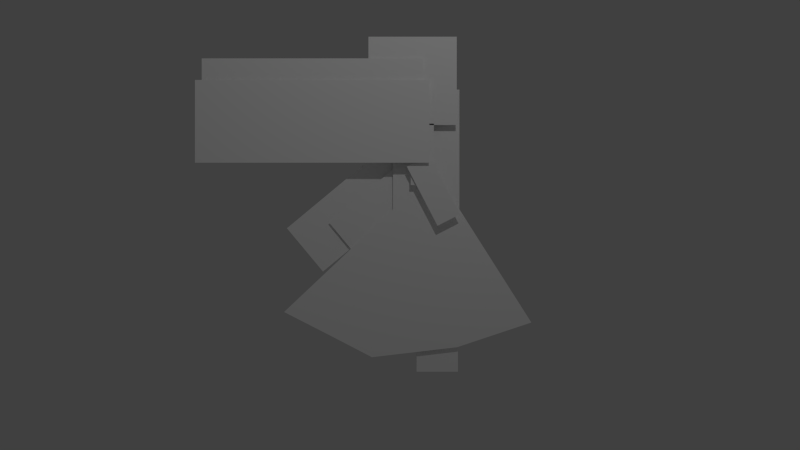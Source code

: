 # Source: Aurora.blend  (saved by Blender 2.73.0; exported with 4.5.12 LTS)
import bpy
from mathutils import Matrix  # noqa: F401  (used for matrix-valued properties, if any)

bpy.ops.wm.read_factory_settings(use_empty=True)
scene = bpy.context.scene
scene.name = 'Scene'

# ---- collections
col_collection_1 = bpy.data.collections.new('Collection 1'); scene.collection.children.link(col_collection_1)

# ---- materials (node trees are filled in below, after node groups)
mat_material = bpy.data.materials.new('Material')
mat_material.alpha_threshold = 0.0
mat_material.use_transparent_shadow = False
mat_material.diffuse_color = (1.0, 1.0, 1.0, 1.0)
mat_material.roughness = 0.5
mat_material.specular_intensity = 0.0
mat_material.line_color = (0.0, 0.0, 0.0, 1.0)

# ---- material node trees

# ---- world
world_world = bpy.data.worlds.new('World'); scene.world = world_world
world_world.color = (0.05088, 0.05088, 0.05088)
world_world.use_sun_shadow = False
world_world.sun_shadow_jitter_overblur = 0.0
world_world.cycles.sampling_method = 'MANUAL'
world_world.cycles.sample_map_resolution = 256

# ---- cameras
cam_camera = bpy.data.cameras.new('Camera')
cam_camera.clip_end = 100.0
cam_camera.lens = 35.0
cam_camera.sensor_width = 32.0
cam_camera.sensor_height = 18.0
cam_camera.ortho_scale = 7.314
cam_camera.dof.focus_distance = 0.0
cam_camera.dof.aperture_fstop = 128.0

# ---- lights
light_lamp = bpy.data.lights.new('Lamp', 'POINT')
light_lamp.transmission_factor = 0.0
light_lamp.cutoff_distance = 30.0
light_lamp.energy = 100.0
light_lamp.shadow_buffer_clip_start = 1.001
light_lamp.shadow_soft_size = 0.1
light_lamp.shadow_maximum_resolution = 0.006
light_lamp.use_absolute_resolution = True
light_lamp.cycles.use_multiple_importance_sampling = False

# ---- meshes
me_plane = bpy.data.meshes.new('Plane')
me_plane.from_pydata([(-0.113, 0.1715, 0.721), (-0.113, 0.418, 0.721), (-0.113, 0.1715, 0.06696), (-0.113, 0.418, 0.06696), (-0.08802, 0.1715, 0.2301), (-0.08802, 0.1715, -0.04012), (-0.08802, 0.6049, 0.2301), (-0.08802, 0.6049, -0.04012), (-0.06621, 0.1092, 2.545), (-0.06621, 0.1092, 1.909), (-0.06621, 0.3489, 2.545), (-0.06621, 0.3489, 1.909), (-0.06202, 0.1715, 0.721), (-0.06202, 0.418, 0.721), (-0.06202, 0.418, 0.06696), (-0.06202, 0.1715, 0.06696), (-0.0473, -1.187, 1.462), (-0.0473, -0.8093, 1.008), (-0.0473, 0.1015, 2.532), (-0.0473, 0.479, 2.077), (-0.04619, 0.06869, 2.099), (-0.04619, 0.2994, 2.218), (-0.04619, 0.3857, 1.487), (-0.04619, 0.6164, 1.606), (-0.03834, 0.1715, 0.2301), (-0.03834, 0.6049, 0.2301), (-0.03834, 0.1715, -0.04012), (-0.03834, 0.6049, -0.04012), (-0.02525, -0.745, 1.523), (-0.02525, 0.1535, 2.269), (-0.02525, -0.4817, 1.206), (-0.02525, 0.4168, 1.951), (1.49e-08, 0.2798, 2.659), (1.49e-08, 0.09337, 1.909), (1.49e-08, 0.08004, 2.159), (1.49e-08, 0.06671, 2.409), (1.49e-08, 0.05338, 2.659), (1.49e-08, -0.2671, 1.479), (1.49e-08, 0.7443, 1.46), (1.49e-08, 0.4422, 1.417), (1.49e-08, 0.114, 1.399), (1.49e-08, 0.5829, 1.439), (1.49e-08, 0.2871, 1.408), (1.49e-08, 0.1067, 1.66), (1.49e-08, -0.7495, 0.353), (1.49e-08, 0.04005, 2.908), (1.49e-08, 0.3147, 1.66), (1.49e-08, 0.1511, 0.1695), (1.49e-08, 0.2711, 2.908), (1.49e-08, 0.9807, 0.3503), (1.49e-08, 0.5022, 2.908), (1.49e-08, 0.5022, 1.66), (1.49e-08, 0.4111, 1.66), (1.49e-08, 0.197, 1.66), (1.49e-08, 0.1556, 2.908), (1.49e-08, 0.3867, 2.908), (1.49e-08, 1.368, 0.4789), (1.49e-08, 0.5953, 0.2217), (1.49e-08, -0.2947, 0.1173), (1.49e-08, -1.211, 0.5888), (1.49e-08, 0.6177, 1.66), (1.49e-08, 0.6177, 2.908), (1.49e-08, -0.07549, 2.908), (1.49e-08, -0.07549, 1.66), (1.49e-08, 0.2886, 2.409), (1.49e-08, 0.2973, 2.159), (1.49e-08, 0.306, 1.909), (1.49e-08, 0.5022, 2.659), (1.49e-08, 0.5022, 2.409), (1.49e-08, 0.5022, 2.159), (1.49e-08, 0.5022, 1.909), (1.49e-08, 0.3915, 2.659), (1.49e-08, 0.3964, 2.409), (1.49e-08, 0.4013, 2.159), (1.49e-08, 0.4062, 1.909), (1.49e-08, 0.1639, 2.659), (1.49e-08, 0.1721, 2.409), (1.49e-08, 0.1804, 2.159), (1.49e-08, 0.1887, 1.909), (1.49e-08, 0.6177, 1.909), (1.49e-08, 0.6177, 2.159), (1.49e-08, 0.6177, 2.409), (1.49e-08, 0.6177, 2.659), (1.49e-08, -0.07549, 1.909), (1.49e-08, -0.07549, 2.159), (1.49e-08, -0.07549, 2.409), (1.49e-08, -0.07549, 2.659), (1.49e-08, -0.03779, 1.439), (0.0676, -0.3284, 3.445), (0.0676, -0.3284, 2.531), (0.0676, 0.5855, 3.445), (0.0676, 0.1092, 2.545), (0.0676, 0.1092, 1.909), (0.0676, 0.5855, 2.531), (0.0676, 0.3489, 2.545), (0.0676, 0.3489, 1.909), (0.08761, 0.06869, 2.099), (0.08761, 0.2994, 2.218), (0.08761, 0.3857, 1.487), (0.08761, 0.6164, 1.606), (0.09173, -0.6761, 3.216), (0.09173, -1.591, 3.216), (0.09173, -2.049, 2.408), (0.09173, -2.049, 3.216), (0.09173, -1.134, 3.216), (0.09173, -0.2185, 3.216), (0.09173, 0.239, 3.216), (0.09173, -1.591, 2.408), (0.09173, -1.134, 2.408), (0.09173, -0.6761, 2.408), (0.09173, -0.2185, 2.408), (0.09173, 0.239, 2.408), (0.1202, -2.112, 2.989), (0.1202, -1.63, 2.989), (0.1202, -0.6647, 2.989), (0.1202, -1.147, 2.989), (0.1202, -0.1821, 2.989), (0.1202, 0.3004, 2.989), (0.1202, -1.147, 2.137), (0.1202, -1.63, 2.137), (0.1202, -2.112, 2.137), (0.1202, -0.6647, 2.137), (0.1202, -0.1821, 2.137), (0.1202, 0.3004, 2.137)], [], [(2, 3, 1, 0), (5, 7, 6, 4), (9, 11, 10, 8), (15, 14, 13, 12), (17, 19, 18, 16), (22, 23, 21, 20), (26, 27, 25, 24), (30, 31, 29, 28), (75, 32, 48, 54), (40, 42, 46, 53), (37, 87, 43, 63), (39, 41, 51, 52), (47, 57, 39, 42), (44, 58, 40, 87), (57, 49, 41, 39), (71, 67, 50, 55), (87, 40, 53, 43), (32, 71, 55, 48), (36, 75, 54, 45), (67, 82, 61, 50), (42, 39, 52, 46), (86, 36, 45, 62), (41, 38, 60, 51), (58, 47, 42, 40), (59, 44, 87, 37), (68, 81, 82, 67), (69, 80, 81, 68), (70, 79, 80, 69), (51, 60, 79, 70), (35, 76, 75, 36), (34, 77, 76, 35), (49, 56, 38, 41), (33, 78, 77, 34), (63, 43, 33, 83), (83, 33, 34, 84), (84, 34, 35, 85), (85, 35, 36, 86), (53, 46, 66, 78), (78, 66, 65, 77), (77, 65, 64, 76), (76, 64, 32, 75), (52, 51, 70, 74), (74, 70, 69, 73), (73, 69, 68, 72), (72, 68, 67, 71), (46, 52, 74, 66), (66, 74, 73, 65), (65, 73, 72, 64), (64, 72, 71, 32), (43, 53, 78, 33), (89, 93, 90, 88), (92, 95, 94, 91), (98, 99, 97, 96), (102, 107, 101, 103), (107, 108, 104, 101), (108, 109, 100, 104), (109, 110, 105, 100), (110, 111, 106, 105), (120, 119, 113, 112), (119, 118, 115, 113), (118, 121, 114, 115), (121, 122, 116, 114), (122, 123, 117, 116)])
_uv = me_plane.uv_layers.new(name='UVMap')
_uv.uv.foreach_set('vector', [0.4347, 0.3012, 0.4819, 0.3012, 0.4819, 0.4266, 0.4347, 0.4266, 0.4374, 0.1874, 0.5107, 0.1874, 0.5107, 0.2331, 0.4374, 0.2331, 0.4612, 0.6375, 0.4985, 0.6375, 0.4985, 0.7366, 0.4612, 0.7366, 0.4347, 0.3012, 0.4819, 0.3012, 0.4819, 0.4266, 0.4347, 0.4266, 0.093, 0.4379, 0.3306, 0.503, 0.3076, 0.5869, 0.07002, 0.5218, 0.5253, 0.5391, 0.5081, 0.5774, 0.4063, 0.5319, 0.4235, 0.4935, 0.4374, 0.1874, 0.5107, 0.1874, 0.5107, 0.2331, 0.4374, 0.2331, 0.1641, 0.2842, 0.3127, 0.3771, 0.2799, 0.4296, 0.1313, 0.3366, 0.8053, 0.9068, 0.8218, 0.9068, 0.8206, 0.9425, 0.8041, 0.9425, 0.7981, 0.7268, 0.8229, 0.7281, 0.8268, 0.764, 0.81, 0.764, 0.7437, 0.7382, 0.7764, 0.7325, 0.7971, 0.764, 0.7711, 0.764, 0.845, 0.7294, 0.8651, 0.7325, 0.8536, 0.764, 0.8406, 0.764, 0.8015, 0.5339, 0.869, 0.542, 0.845, 0.7294, 0.8229, 0.7281, 0.6649, 0.5623, 0.7341, 0.5259, 0.7981, 0.7268, 0.7764, 0.7325, 0.869, 0.542, 0.9275, 0.5619, 0.8651, 0.7325, 0.845, 0.7294, 0.8378, 0.9068, 0.8536, 0.9068, 0.8536, 0.9425, 0.8371, 0.9425, 0.7764, 0.7325, 0.7981, 0.7268, 0.81, 0.764, 0.7971, 0.764, 0.8218, 0.9068, 0.8378, 0.9068, 0.8371, 0.9425, 0.8206, 0.9425, 0.7895, 0.9068, 0.8053, 0.9068, 0.8041, 0.9425, 0.7876, 0.9425, 0.8536, 0.9068, 0.8701, 0.9068, 0.8701, 0.9425, 0.8536, 0.9425, 0.8229, 0.7281, 0.845, 0.7294, 0.8406, 0.764, 0.8268, 0.764, 0.7711, 0.9068, 0.7895, 0.9068, 0.7876, 0.9425, 0.7711, 0.9425, 0.8651, 0.7325, 0.8882, 0.7356, 0.8701, 0.764, 0.8536, 0.764, 0.7341, 0.5259, 0.8015, 0.5339, 0.8229, 0.7281, 0.7981, 0.7268, 0.5957, 0.5987, 0.6649, 0.5623, 0.7764, 0.7325, 0.7437, 0.7382, 0.8536, 0.8711, 0.8701, 0.8711, 0.8701, 0.9068, 0.8536, 0.9068, 0.8536, 0.8354, 0.8701, 0.8354, 0.8701, 0.8711, 0.8536, 0.8711, 0.8536, 0.7997, 0.8701, 0.7997, 0.8701, 0.8354, 0.8536, 0.8354, 0.8536, 0.764, 0.8701, 0.764, 0.8701, 0.7997, 0.8536, 0.7997, 0.7914, 0.8711, 0.8064, 0.8711, 0.8053, 0.9068, 0.7895, 0.9068, 0.7933, 0.8354, 0.8076, 0.8354, 0.8064, 0.8711, 0.7914, 0.8711, 0.9275, 0.5619, 0.9859, 0.5817, 0.8882, 0.7356, 0.8651, 0.7325, 0.7952, 0.7997, 0.8088, 0.7997, 0.8076, 0.8354, 0.7933, 0.8354, 0.7711, 0.764, 0.7971, 0.764, 0.7952, 0.7997, 0.7711, 0.7997, 0.7711, 0.7997, 0.7952, 0.7997, 0.7933, 0.8354, 0.7711, 0.8354, 0.7711, 0.8354, 0.7933, 0.8354, 0.7914, 0.8711, 0.7711, 0.8711, 0.7711, 0.8711, 0.7914, 0.8711, 0.7895, 0.9068, 0.7711, 0.9068, 0.81, 0.764, 0.8268, 0.764, 0.8256, 0.7997, 0.8088, 0.7997, 0.8088, 0.7997, 0.8256, 0.7997, 0.8243, 0.8354, 0.8076, 0.8354, 0.8076, 0.8354, 0.8243, 0.8354, 0.8231, 0.8711, 0.8064, 0.8711, 0.8064, 0.8711, 0.8231, 0.8711, 0.8218, 0.9068, 0.8053, 0.9068, 0.8406, 0.764, 0.8536, 0.764, 0.8536, 0.7997, 0.8399, 0.7997, 0.8399, 0.7997, 0.8536, 0.7997, 0.8536, 0.8354, 0.8392, 0.8354, 0.8392, 0.8354, 0.8536, 0.8354, 0.8536, 0.8711, 0.8385, 0.8711, 0.8385, 0.8711, 0.8536, 0.8711, 0.8536, 0.9068, 0.8378, 0.9068, 0.8268, 0.764, 0.8406, 0.764, 0.8399, 0.7997, 0.8256, 0.7997, 0.8256, 0.7997, 0.8399, 0.7997, 0.8392, 0.8354, 0.8243, 0.8354, 0.8243, 0.8354, 0.8392, 0.8354, 0.8385, 0.8711, 0.8231, 0.8711, 0.8231, 0.8711, 0.8385, 0.8711, 0.8378, 0.9068, 0.8218, 0.9068, 0.7971, 0.764, 0.81, 0.764, 0.8088, 0.7997, 0.7952, 0.7997, 0.4036, 0.82, 0.5459, 0.82, 0.5459, 0.9623, 0.4036, 0.9623, 0.4612, 0.6375, 0.4985, 0.6375, 0.4985, 0.7366, 0.4612, 0.7366, 0.5253, 0.5391, 0.5081, 0.5774, 0.4063, 0.5319, 0.4235, 0.4935, 0.04022, 0.826, 0.1073, 0.8247, 0.1073, 0.9463, 0.04022, 0.9476, 0.1073, 0.8247, 0.1743, 0.8234, 0.1743, 0.945, 0.1073, 0.9463, 0.1743, 0.8234, 0.2414, 0.8221, 0.2414, 0.9437, 0.1743, 0.945, 0.2414, 0.8221, 0.3084, 0.8208, 0.3084, 0.9424, 0.2414, 0.9437, 0.3084, 0.8208, 0.3755, 0.8195, 0.3755, 0.9412, 0.3084, 0.9424, 0.01878, 0.6632, 0.08969, 0.6618, 0.08969, 0.7905, 0.01878, 0.7918, 0.08969, 0.6618, 0.1606, 0.6605, 0.1606, 0.7891, 0.08969, 0.7905, 0.1606, 0.6605, 0.2315, 0.6591, 0.2315, 0.7877, 0.1606, 0.7891, 0.2315, 0.6591, 0.3024, 0.6577, 0.3024, 0.7864, 0.2315, 0.7877, 0.3024, 0.6577, 0.3733, 0.6564, 0.3733, 0.785, 0.3024, 0.7864])
me_plane.materials.append(mat_material)
me_plane.use_remesh_preserve_volume = False
me_plane.use_remesh_preserve_attributes = False
me_plane.use_mirror_vertex_groups = False
me_plane.use_paint_bone_selection = False
me_plane.use_paint_mask = True
me_plane.update()
arm_armature = bpy.data.armatures.new('Armature')  # bones are not reproduced

# ---- objects
ob_armature = bpy.data.objects.new('Armature', arm_armature)
ob_plane = bpy.data.objects.new('Plane', me_plane)
ob_lamp = bpy.data.objects.new('Lamp', light_lamp)
ob_camera = bpy.data.objects.new('Camera', cam_camera)

# ---- transforms, parenting, visibility, modifiers, constraints
ob_armature.location = (0.0, 0.0, 0.0)
ob_armature.show_in_front = True
ob_armature.lineart.crease_threshold = 0.0
ob_plane.parent = ob_armature
ob_plane.location = (0.0, 0.0, 0.0)
ob_plane.lineart.crease_threshold = 0.0
_vg = ob_plane.vertex_groups.new(name='Body')
for _i, _w in zip([2, 3, 4, 5, 6, 7, 14, 15, 16, 17, 24, 25, 26, 27, 28, 30, 32, 33, 34, 35, 36, 37, 38, 39, 40, 41, 42, 43, 44, 45, 46, 47, 48, 49, 50, 51, 52, 53, 54, 55, 56, 57, 58, 59, 60, 61, 62, 63, 64, 65, 66, 67, 68, 69, 70, 71, 72, 73, 74, 75, 76, 77, 78, 79, 80, 81, 82, 83, 84, 85, 86, 87, 98, 99], [0.0, 0.0, 0.0, 0.0, 0.0, 0.0, 0.0, 0.0, 0.0, 0.0, 0.0, 0.0, 0.0, 0.0, 0.0, 0.4226, 1.0, 1.0, 1.0, 1.0, 1.0, 0.4227, 0.1462, 0.2445, 0.4142, 0.4082, 0.4227, 1.0, 3.104e-08, 1.0, 1.0, 4.393e-16, 1.0, 0.04146, 1.0, 1.0, 1.0, 1.0, 1.0, 1.0, 0.0, 7.532e-06, 0.0, 0.0, 1.0, 1.0, 1.0, 1.0, 1.0, 1.0, 1.0, 1.0, 1.0, 1.0, 1.0, 1.0, 1.0, 1.0, 1.0, 1.0, 1.0, 1.0, 1.0, 1.0, 1.0, 1.0, 1.0, 1.0, 1.0, 1.0, 1.0, 0.4223, 0.0, 0.0]): _vg.add([_i], _w, 'REPLACE')
_vg = ob_plane.vertex_groups.new(name='Dress.001')
for _i, _w in zip([40, 42, 44, 47, 58, 87], [0.0001932, 0.0, 0.2868, 0.5497, 1.0, 0.0]): _vg.add([_i], _w, 'REPLACE')
_vg = ob_plane.vertex_groups.new(name='Dress.002')
for _i, _w in zip([38, 41, 49, 56], [9.888e-05, 0.004577, 0.795, 1.0]): _vg.add([_i], _w, 'REPLACE')
_vg = ob_plane.vertex_groups.new(name='Dress.003')
for _i, _w in zip([39, 41, 42, 47, 49, 56, 57], [0.0003079, 0.0004924, 0.0, 0.4503, 0.08553, 0.0, 1.0]): _vg.add([_i], _w, 'REPLACE')
_vg = ob_plane.vertex_groups.new(name='Dress')
for _i, _w in zip([37, 44, 59, 87], [0.0, 0.7132, 1.0, 0.0]): _vg.add([_i], _w, 'REPLACE')
_vg = ob_plane.vertex_groups.new(name='Foot.L')
_vg.add([4, 5, 6, 7], 1.0, 'REPLACE')
_vg = ob_plane.vertex_groups.new(name='Foot.R')
_vg.add([24, 25, 26, 27], 1.0, 'REPLACE')
_vg = ob_plane.vertex_groups.new(name='Hair 1.001')
for _i, _w in zip([114, 115, 118, 121], [0.9977, 1.0, 1.0, 1.0]): _vg.add([_i], _w, 'REPLACE')
_vg = ob_plane.vertex_groups.new(name='Hair 1.002')
_vg.add([112, 113, 119, 120], 1.0, 'REPLACE')
_vg = ob_plane.vertex_groups.new(name='Hair 1')
for _i, _w in zip([114, 116, 117, 121, 122, 123], [0.002329, 1.0, 1.0, 1.192e-07, 1.0, 1.0]): _vg.add([_i], _w, 'REPLACE')
_vg = ob_plane.vertex_groups.new(name='Hair 2.001')
_vg.add([100, 104, 108, 109], 1.0, 'REPLACE')
_vg = ob_plane.vertex_groups.new(name='Hair 2.002')
_vg.add([101, 102, 103, 107], 1.0, 'REPLACE')
_vg = ob_plane.vertex_groups.new(name='Hair 2')
_vg.add([105, 106, 110, 111], 1.0, 'REPLACE')
_vg = ob_plane.vertex_groups.new(name='Head')
_vg.add([88, 89, 90, 93], 1.0, 'REPLACE')
_vg = ob_plane.vertex_groups.new(name='Hip')
for _i, _w in zip([2, 3, 5, 7, 9, 11, 14, 15, 26, 27, 29, 30, 31, 33, 37, 38, 39, 40, 41, 42, 43, 44, 46, 47, 49, 51, 52, 53, 56, 57, 58, 59, 60, 66, 70, 74, 78, 79, 87, 95], [0.0, 0.0, 0.0, 0.0, 0.4926, 1.586e-12, 0.0, 0.0, 0.0, 0.0, 0.0, 0.0, 0.007809, 0.0, 0.5773, 0.8537, 0.7552, 0.5856, 0.5862, 0.5773, 0.0, 0.0, 0.0, 0.0, 0.0, 0.0, 0.0, 0.0, 0.0, 0.0, 0.0, 0.0, 0.0, 0.0, 0.0, 0.0, 0.0, 0.0, 0.5777, 0.0]): _vg.add([_i], _w, 'REPLACE')
_vg = ob_plane.vertex_groups.new(name='Lower Arm.L')
_vg.add([20, 21, 22, 23], 1.0, 'REPLACE')
_vg = ob_plane.vertex_groups.new(name='Lower Arm.R')
_vg.add([96, 97, 98, 99], 1.0, 'REPLACE')
_vg = ob_plane.vertex_groups.new(name='Lower Leg.L')
for _i, _w in zip([0, 1, 2, 3, 41, 49, 56], [1.0, 1.0, 1.0, 1.0, 0.0004492, 0.07803, 0.0]): _vg.add([_i], _w, 'REPLACE')
_vg = ob_plane.vertex_groups.new(name='Lower Leg.R')
_vg.add([12, 13, 14, 15], 1.0, 'REPLACE')
_vg = ob_plane.vertex_groups.new(name='Upper Arm.L')
for _i, _w in zip([8, 9, 10, 11], [1.0, 0.5074, 1.0, 1.0]): _vg.add([_i], _w, 'REPLACE')
_vg = ob_plane.vertex_groups.new(name='Upper Arm.R')
_vg.add([91, 92, 94, 95], 1.0, 'REPLACE')
_vg = ob_plane.vertex_groups.new(name='Upper Leg.L')
_vg = ob_plane.vertex_groups.new(name='Upper Leg.R')
_vg = ob_plane.vertex_groups.new(name='Wing 1')
for _i, _w in zip([28, 29, 30, 31], [1.0, 1.0, 0.5774, 0.9922]): _vg.add([_i], _w, 'REPLACE')
_vg = ob_plane.vertex_groups.new(name='Wing 2')
_vg.add([16, 17, 18, 19], 1.0, 'REPLACE')
_m = ob_plane.modifiers.new('Armature', 'ARMATURE')
_m.object = ob_armature
ob_lamp.location = (4.076, 1.005, 5.904)
ob_lamp.rotation_euler = (0.6503, 0.05522, 1.866)
ob_lamp.lock_rotations_4d = False
ob_lamp.empty_display_type = 'ARROWS'
ob_lamp.color = (0.0, 0.0, 0.0, 0.0)
ob_lamp.lineart.crease_threshold = 0.0
ob_camera.location = (9.124, -9.537e-07, 1.494)
ob_camera.rotation_euler = (1.571, -0.0, 1.571)
ob_camera.lock_rotations_4d = False
ob_camera.empty_display_type = 'ARROWS'
ob_camera.color = (0.0, 0.0, 0.0, 0.0)
ob_camera.display_type = 'WIRE'
ob_camera.lineart.crease_threshold = 0.0

# ---- collection membership
col_collection_1.objects.link(ob_armature)
col_collection_1.objects.link(ob_plane)
col_collection_1.objects.link(ob_lamp)
col_collection_1.objects.link(ob_camera)

# ---- scene / render settings (as saved in the file)
scene.camera = ob_camera
scene.frame_start = 1; scene.frame_end = 80; scene.frame_set(10)
scene.render.engine = 'BLENDER_EEVEE_NEXT'
scene.render.resolution_percentage = 50
scene.render.fps = 60
scene.render.dither_intensity = 0.0
scene.cycles.use_denoising = False
scene.cycles.samples = 10
scene.cycles.sampling_pattern = 'TABULATED_SOBOL'
scene.cycles.light_sampling_threshold = 0.0
scene.cycles.use_adaptive_sampling = False
scene.cycles.use_light_tree = False
scene.cycles.blur_glossy = 0.0
scene.cycles.pixel_filter_type = 'GAUSSIAN'
scene.cycles.sample_clamp_indirect = 0.0
scene.view_settings.view_transform = 'Standard'
bpy.context.view_layer.update()
